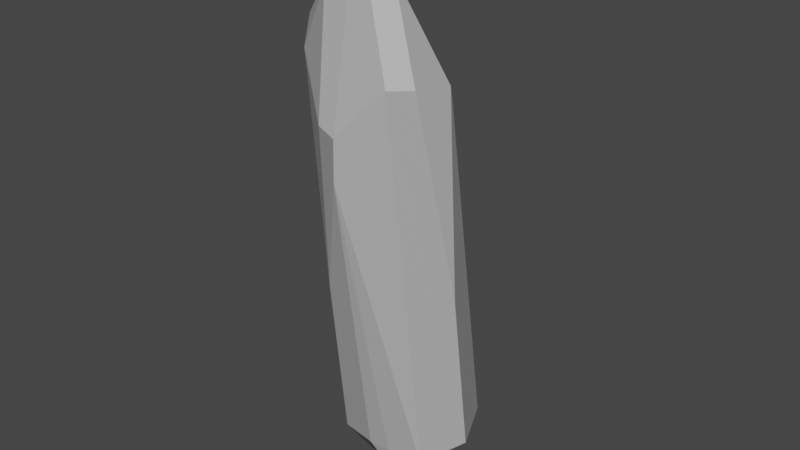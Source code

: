 # Source: mini-crystal.blend  (saved by Blender 2.92.15; exported with 4.5.12 LTS)
import bpy
from mathutils import Matrix  # noqa: F401  (used for matrix-valued properties, if any)

bpy.ops.wm.read_factory_settings(use_empty=True)
scene = bpy.context.scene
scene.name = 'Scene'

# ---- collections
col_collection = bpy.data.collections.new('Collection'); scene.collection.children.link(col_collection)

# ---- materials (node trees are filled in below, after node groups)
mat_crystal_17_2 = bpy.data.materials.new('crystal_17_2')
mat_crystal_17_2.use_transparent_shadow = False
mat_crystal_17_2.diffuse_color = (0.5, 0.5, 0.5, 1.0)
mat_crystal_17_2.roughness = 0.5528

# ---- material node trees
mat_crystal_17_2.use_nodes = True; mat_crystal_17_2.node_tree.nodes.clear()
_N = mat_crystal_17_2.node_tree.nodes; _L = mat_crystal_17_2.node_tree.links
n0 = _N.new('ShaderNodeBsdfPrincipled'); n0.name = 'Principled BSDF'; n0.location = (10, 300)
n0.distribution = 'GGX'
n0.subsurface_method = 'BURLEY'
n0.inputs[0].default_value = (0.5, 0.5, 0.5, 1.0)
n0.inputs[2].default_value = 0.5528
n0.inputs[3].default_value = 1.45
n0.inputs[27].default_value = (0.0, 0.0, 0.0, 1.0)
n0.inputs[28].default_value = 1.0
n1 = _N.new('ShaderNodeOutputMaterial'); n1.name = 'Material Output'; n1.location = (300, 300)
n2 = _N.new('ShaderNodeNormalMap'); n2.name = 'Normal Map'; n2.location = (-300, -300)
n2.label = 'Normal/Map'
_L.new(n0.outputs[0], n1.inputs[0])
_L.new(n2.outputs[0], n0.inputs[5])
n1.is_active_output = True

# ---- world
world_world = bpy.data.worlds.new('World'); scene.world = world_world
world_world.use_nodes = True; world_world.node_tree.nodes.clear()
_N = world_world.node_tree.nodes; _L = world_world.node_tree.links
n0 = _N.new('ShaderNodeOutputWorld'); n0.name = 'World Output'; n0.location = (300, 300)
n1 = _N.new('ShaderNodeBackground'); n1.name = 'Background'; n1.location = (10, 300)
n1.inputs[0].default_value = (0.05088, 0.05088, 0.05088, 1.0)
_L.new(n1.outputs[0], n0.inputs[0])
n0.is_active_output = True
world_world.color = (0.05088, 0.05088, 0.05088)
world_world.use_sun_shadow = False
world_world.sun_shadow_jitter_overblur = 0.0

# ---- meshes
me_mesh = bpy.data.meshes.new('Mesh')
me_mesh.from_pydata([(0.2692, -1.128, -0.3954), (-0.06287, -1.11, -0.5298), (-0.3949, -1.128, -0.3954), (-0.5325, -1.173, -0.07079), (-0.3949, -1.218, 0.2538), (0.2692, -1.218, 0.2538), (0.4067, -1.173, -0.07079), (0.2692, 1.308, -0.01543), (-0.06287, 1.404, -0.1214), (-0.3949, 2.001, 0.08046), (-0.5325, 1.769, 0.3362), (-0.06287, 1.19, 0.6633), (0.2692, 1.536, 0.592), (-0.06287, -1.637, -0.1349), (-0.06287, 2.453, 0.4309), (0.3743, 1.526, 0.4628), (0.4052, 1.485, 0.1848), (0.4067, 0.01805, 0.09402), (0.1582, 2.124, 0.3854), (-0.1459, -1.223, 0.2896), (0.02014, -1.223, 0.2896), (-0.06287, 0.9076, 0.6697), (-0.06287, -1.337, 0.2574), (-0.5284, 1.572, 0.3989), (-0.1988, 1.23, 0.6384), (-0.3949, -0.01837, 0.3876), (-0.246, 2.031, 0.5027), (-0.2719, -1.051, 0.02408), (0.1538, -1.389, 0.1166)], [], [(0, 1, 8, 7), (1, 2, 9, 8), (2, 3, 10, 9), (19, 20, 21), (1, 0, 13), (2, 1, 13), (3, 2, 13), (4, 3, 13), (6, 5, 13), (0, 6, 13), (7, 8, 14), (8, 9, 14), (9, 10, 14), (25, 24, 23), (11, 12, 14), (17, 16, 18, 15), (6, 0, 7, 16, 17), (18, 16, 7, 14), (12, 15, 18, 14), (5, 6, 17, 15, 12), (5, 20, 22, 13), (21, 5, 12, 11), (22, 19, 4, 13), (22, 20, 19), (4, 19, 21, 25), (26, 24, 11, 14), (10, 23, 26, 14), (3, 4, 25, 23, 10), (23, 24, 26), (25, 21, 11, 24), (21, 20, 5)])
me_mesh.polygons.foreach_set('use_smooth', [True] * 31)
_k = set([(0, 1), (0, 6), (0, 7), (0, 13), (1, 2), (1, 8), (1, 13), (2, 3), (2, 9), (2, 13), (3, 4), (3, 10), (3, 13), (4, 13), (4, 19), (4, 25), (5, 6), (5, 12), (5, 13), (5, 20), (5, 21), (6, 13), (6, 17), (7, 8), (7, 14), (7, 16), (8, 9), (8, 14), (9, 10), (9, 14), (10, 14), (10, 23), (11, 12), (11, 14), (11, 21), (11, 24), (12, 14), (12, 15), (13, 22), (14, 18), (14, 26), (15, 17), (15, 18), (16, 17), (16, 18), (19, 20), (19, 21), (19, 22), (20, 21), (20, 22), (21, 25), (23, 24), (23, 25), (23, 26), (24, 25), (24, 26)])
me_mesh.attributes.new('sharp_edge', 'BOOLEAN', 'EDGE').data.foreach_set('value', [ (min(e.vertices), max(e.vertices)) in _k for e in me_mesh.edges])
_uv = me_mesh.uv_layers.new(name='map1')
_uv.uv.foreach_set('vector', [0.3828, 0.2413, 0.3572, 0.2413, 0.3572, 0.07689, 0.3828, 0.08211, 0.3572, 0.2413, 0.3316, 0.2413, 0.3316, 0.03694, 0.3572, 0.07689, 0.3955, 0.004936, 0.421, 0.004936, 0.421, 0.1967, 0.3988, 0.2093, 0.9523, 0.02431, 0.9651, 0.02431, 0.9587, 0.1639, 0.4836, 0.2088, 0.4915, 0.1897, 0.5107, 0.2088, 0.4915, 0.228, 0.4836, 0.2088, 0.5107, 0.2088, 0.5107, 0.2359, 0.4915, 0.228, 0.5107, 0.2088, 0.5299, 0.228, 0.5107, 0.2359, 0.5107, 0.2088, 0.5107, 0.1817, 0.5299, 0.1897, 0.5107, 0.2088, 0.4915, 0.1897, 0.5107, 0.1817, 0.5107, 0.2088, 0.3828, 0.08211, 0.3572, 0.07689, 0.3572, 0.004936, 0.3572, 0.07689, 0.3316, 0.03694, 0.3572, 0.004936, 0.3988, 0.2093, 0.421, 0.1967, 0.421, 0.2413, 0.9331, 0.1022, 0.9482, 0.1843, 0.9228, 0.204, 0.9587, 0.1819, 0.9843, 0.2035, 0.9587, 0.2606, 0.4741, 0.08258, 0.4827, 0.1772, 0.4741, 0.2198, 0.4617, 0.1823, 0.4741, 0.004936, 0.4996, 0.004936, 0.4963, 0.1641, 0.4827, 0.1772, 0.4741, 0.08258, 0.3742, 0.02637, 0.3933, 0.06899, 0.3828, 0.08211, 0.3572, 0.004936, 0.4518, 0.1841, 0.4617, 0.1823, 0.4741, 0.2198, 0.4741, 0.2413, 0.4485, 0.004936, 0.4741, 0.004936, 0.4741, 0.08258, 0.4617, 0.1823, 0.4518, 0.1841, 0.5299, 0.1897, 0.532, 0.204, 0.531, 0.2088, 0.5107, 0.2088, 0.9587, 0.1639, 0.9843, 0.02431, 0.9843, 0.2035, 0.9587, 0.1819, 0.531, 0.2088, 0.532, 0.2136, 0.5299, 0.228, 0.5107, 0.2088, 0.9587, 0.01676, 0.9651, 0.02431, 0.9523, 0.02431, 0.9331, 0.02431, 0.9523, 0.02431, 0.9587, 0.1639, 0.9331, 0.1022, 0.9446, 0.2343, 0.9482, 0.1843, 0.9587, 0.1819, 0.9587, 0.2606, 0.421, 0.1967, 0.428, 0.1846, 0.4311, 0.2149, 0.421, 0.2413, 0.421, 0.004936, 0.4466, 0.004936, 0.4441, 0.08285, 0.428, 0.1846, 0.421, 0.1967, 0.9228, 0.204, 0.9482, 0.1843, 0.9446, 0.2343, 0.9331, 0.1022, 0.9587, 0.1639, 0.9587, 0.1819, 0.9482, 0.1843, 0.9587, 0.1639, 0.9651, 0.02431, 0.9843, 0.02431])
me_mesh.materials.append(mat_crystal_17_2)
me_mesh.use_remesh_fix_poles = True
me_mesh.use_remesh_preserve_attributes = False
me_mesh.use_mirror_vertex_groups = False
me_mesh.update()
me_mesh.normals_split_custom_set([tuple(v) for v in zip(*[iter([0.359, 0.1468, -0.9217, 0.359, 0.1468, -0.9217, 0.359, 0.1468, -0.9217, 0.359, 0.1468, -0.9217, -0.3433, 0.1454, -0.9279, -0.3433, 0.1454, -0.9279, -0.3433, 0.1454, -0.9279, -0.3433, 0.1454, -0.9279, -0.9126, 0.05881, -0.4045, -0.9126, 0.05881, -0.4045, -0.9126, 0.05881, -0.4045, -0.9126, 0.05881, -0.4045, 0.0, -0.1756, 0.9845, 0.0, -0.1756, 0.9845, 0.0, -0.1756, 0.9845, 0.279, -0.5757, -0.7686, 0.279, -0.5757, -0.7686, 0.279, -0.5757, -0.7686, -0.279, -0.5757, -0.7686, -0.279, -0.5757, -0.7686, -0.279, -0.5757, -0.7686, -0.6769, -0.6337, -0.3745, -0.6769, -0.6337, -0.3745, -0.6769, -0.6337, -0.3745, -0.6769, -0.7116, 0.1884, -0.6769, -0.7116, 0.1884, -0.6769, -0.7116, 0.1884, 0.6769, -0.7116, 0.1884, 0.6769, -0.7116, 0.1884, 0.6769, -0.7116, 0.1884, 0.6769, -0.6337, -0.3745, 0.6769, -0.6337, -0.3745, 0.6769, -0.6337, -0.3745, 0.3852, 0.43, -0.8166, 0.3852, 0.43, -0.8166, 0.3852, 0.43, -0.8166, 0.2871, 0.4463, -0.8476, 0.2871, 0.4463, -0.8476, 0.2871, 0.4463, -0.8476, -0.8269, 0.5588, 0.06292, -0.8269, 0.5588, 0.06292, -0.8269, 0.5588, 0.06292, -0.6255, -0.05805, 0.7781, -0.6255, -0.05805, 0.7781, -0.6255, -0.05805, 0.7781, 0.02242, 0.1809, 0.9832, 0.02242, 0.1809, 0.9832, 0.02242, 0.1809, 0.9832, 0.9901, 0.1037, 0.09467, 0.9901, 0.1037, 0.09467, 0.9901, 0.1037, 0.09467, 0.9901, 0.1037, 0.09467, 0.8969, 0.05498, -0.4388, 0.8969, 0.05498, -0.4388, 0.8969, 0.05498, -0.4388, 0.8969, 0.05498, -0.4388, 0.8969, 0.05498, -0.4388, 0.5069, 0.4345, -0.7445, 0.5069, 0.4345, -0.7445, 0.5069, 0.4345, -0.7445, 0.5069, 0.4345, -0.7445, 0.6989, 0.351, 0.6231, 0.6989, 0.351, 0.6231, 0.6989, 0.351, 0.6231, 0.6989, 0.351, 0.6231, 0.8976, -0.06455, 0.436, 0.8976, -0.06455, 0.436, 0.8976, -0.06455, 0.436, 0.8976, -0.06455, 0.436, 0.8976, -0.06455, 0.436, 0.263, -0.7161, 0.6466, 0.263, -0.7161, 0.6466, 0.263, -0.7161, 0.6466, 0.263, -0.7161, 0.6466, 0.4015, -0.09946, 0.9104, 0.4015, -0.09946, 0.9104, 0.4015, -0.09946, 0.9104, 0.4015, -0.09946, 0.9104, -0.263, -0.7161, 0.6466, -0.263, -0.7161, 0.6466, -0.263, -0.7161, 0.6466, -0.263, -0.7161, 0.6466, 0.0, -0.272, 0.9623, 0.0, -0.272, 0.9623, 0.0, -0.272, 0.9623, -0.2975, -0.1384, 0.9446, -0.2975, -0.1384, 0.9446, -0.2975, -0.1384, 0.9446, -0.2975, -0.1384, 0.9446, -0.06354, 0.1738, 0.9827, -0.06354, 0.1738, 0.9827, -0.06354, 0.1738, 0.9827, -0.06354, 0.1738, 0.9827, -0.6849, 0.3383, 0.6454, -0.6849, 0.3383, 0.6454, -0.6849, 0.3383, 0.6454, -0.6849, 0.3383, 0.6454, -0.9272, -0.0558, 0.3705, -0.9272, -0.0558, 0.3705, -0.9272, -0.0558, 0.3705, -0.9272, -0.0558, 0.3705, -0.9272, -0.0558, 0.3705, -0.5027, 0.1155, 0.8567, -0.5027, 0.1155, 0.8567, -0.5027, 0.1155, 0.8567, -0.4215, -0.09005, 0.9023, -0.4215, -0.09005, 0.9023, -0.4215, -0.09005, 0.9023, -0.4215, -0.09005, 0.9023, 0.1435, -0.1684, 0.9752, 0.1435, -0.1684, 0.9752, 0.1435, -0.1684, 0.9752])] * 3)])

# ---- objects
ob_crystal17_2 = bpy.data.objects.new('crystal17_2', me_mesh)

# ---- transforms, parenting, visibility, modifiers, constraints
ob_crystal17_2.location = (0.0, 0.0, 0.1849)
ob_crystal17_2.rotation_euler = (1.571, -0.0, 0.0)
ob_crystal17_2.scale = (0.1699, 0.1699, 0.1699)
ob_crystal17_2.color = (0.8, 0.8, 0.8, 1.0)
ob_crystal17_2.lineart.crease_threshold = 0.0

# ---- collection membership
col_collection.objects.link(ob_crystal17_2)

# ---- scene / render settings (as saved in the file)
scene.frame_start = 1; scene.frame_end = 250; scene.frame_set(1)
scene.render.engine = 'BLENDER_EEVEE_NEXT'
scene.cycles.use_denoising = False
scene.cycles.samples = 128
scene.cycles.sampling_pattern = 'TABULATED_SOBOL'
scene.cycles.use_adaptive_sampling = False
scene.cycles.use_light_tree = False
scene.view_settings.view_transform = 'Filmic'
bpy.context.view_layer.update()

# ---- added for rendering (the .blend has no active camera and no usable light): camera, sun
cam_auto = bpy.data.cameras.new('AutoCamera')
cam_auto.lens = 50.0
cam_auto.sensor_width = 36.0
cam_auto.clip_end = 1000.0
ob_auto_camera = bpy.data.objects.new('AutoCamera', cam_auto)
scene.collection.objects.link(ob_auto_camera)
ob_auto_camera.location = (0.675311, -0.835072, 0.803036)
ob_auto_camera.rotation_euler = (1.09748, -7.21219e-08, 0.694738)
scene.camera = ob_auto_camera
light_auto_sun = bpy.data.lights.new('AutoSun', 'SUN')
light_auto_sun.energy = 3.0
light_auto_sun.angle = 0.0523599
ob_auto_sun = bpy.data.objects.new('AutoSun', light_auto_sun)
scene.collection.objects.link(ob_auto_sun)
ob_auto_sun.rotation_euler = (0.872665, 0.174533, 0.523599)
bpy.context.view_layer.update()
